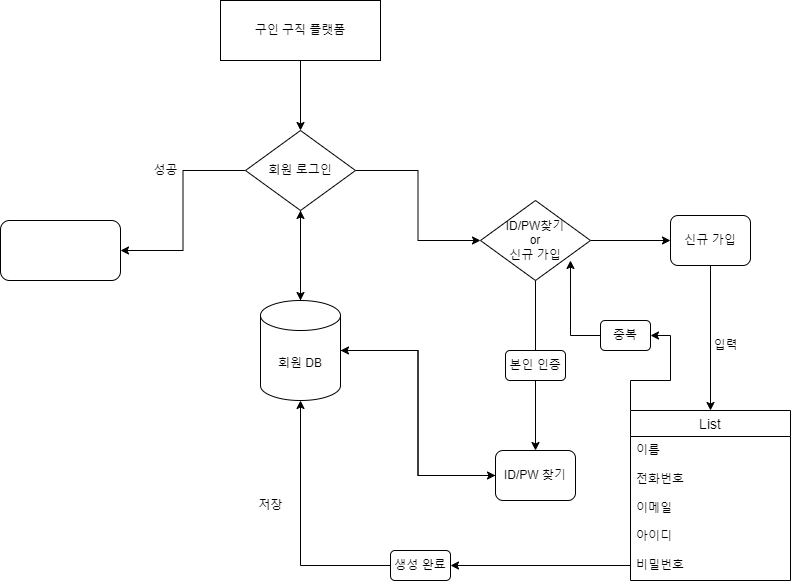

The diagram above was exported from draw.io. Its source (the exported page's mxGraphModel, read from the mxfile embedded in the PNG):
<mxGraphModel dx="1434" dy="780" grid="1" gridSize="10" guides="1" tooltips="1" connect="1" arrows="1" fold="1" page="1" pageScale="1" pageWidth="827" pageHeight="1169" math="0" shadow="0">
  <root>
    <mxCell id="0" />
    <mxCell id="1" parent="0" />
    <mxCell id="UJTWl60ObDvxU2jrgbUU-2" value="구인 구직 플랫폼" style="rounded=0;whiteSpace=wrap;html=1;" vertex="1" parent="1">
      <mxGeometry x="320" y="130" width="160" height="60" as="geometry" />
    </mxCell>
    <mxCell id="UJTWl60ObDvxU2jrgbUU-5" style="edgeStyle=orthogonalEdgeStyle;rounded=0;orthogonalLoop=1;jettySize=auto;html=1;exitX=0.5;exitY=0;exitDx=0;exitDy=0;exitPerimeter=0;" edge="1" parent="1" source="UJTWl60ObDvxU2jrgbUU-3">
      <mxGeometry relative="1" as="geometry">
        <mxPoint x="400" y="340" as="targetPoint" />
      </mxGeometry>
    </mxCell>
    <mxCell id="UJTWl60ObDvxU2jrgbUU-24" style="edgeStyle=orthogonalEdgeStyle;rounded=0;orthogonalLoop=1;jettySize=auto;html=1;exitX=1;exitY=0.5;exitDx=0;exitDy=0;exitPerimeter=0;entryX=0;entryY=0.5;entryDx=0;entryDy=0;" edge="1" parent="1" source="UJTWl60ObDvxU2jrgbUU-3" target="UJTWl60ObDvxU2jrgbUU-21">
      <mxGeometry relative="1" as="geometry" />
    </mxCell>
    <mxCell id="UJTWl60ObDvxU2jrgbUU-3" value="회원 DB" style="shape=cylinder3;whiteSpace=wrap;html=1;boundedLbl=1;backgroundOutline=1;size=15;" vertex="1" parent="1">
      <mxGeometry x="360" y="430" width="80" height="100" as="geometry" />
    </mxCell>
    <mxCell id="UJTWl60ObDvxU2jrgbUU-4" style="edgeStyle=orthogonalEdgeStyle;rounded=0;orthogonalLoop=1;jettySize=auto;html=1;exitX=0.5;exitY=1;exitDx=0;exitDy=0;entryX=0.5;entryY=0;entryDx=0;entryDy=0;entryPerimeter=0;" edge="1" parent="1" source="UJTWl60ObDvxU2jrgbUU-9" target="UJTWl60ObDvxU2jrgbUU-3">
      <mxGeometry relative="1" as="geometry" />
    </mxCell>
    <mxCell id="UJTWl60ObDvxU2jrgbUU-10" value="" style="edgeStyle=orthogonalEdgeStyle;rounded=0;orthogonalLoop=1;jettySize=auto;html=1;exitX=0.5;exitY=1;exitDx=0;exitDy=0;entryX=0.5;entryY=0;entryDx=0;entryDy=0;entryPerimeter=0;" edge="1" parent="1" source="UJTWl60ObDvxU2jrgbUU-2" target="UJTWl60ObDvxU2jrgbUU-9">
      <mxGeometry relative="1" as="geometry">
        <mxPoint x="400" y="190" as="sourcePoint" />
        <mxPoint x="400" y="430" as="targetPoint" />
      </mxGeometry>
    </mxCell>
    <mxCell id="UJTWl60ObDvxU2jrgbUU-12" style="edgeStyle=orthogonalEdgeStyle;rounded=0;orthogonalLoop=1;jettySize=auto;html=1;exitX=0;exitY=0.5;exitDx=0;exitDy=0;entryX=1;entryY=0.5;entryDx=0;entryDy=0;" edge="1" parent="1" source="UJTWl60ObDvxU2jrgbUU-9" target="UJTWl60ObDvxU2jrgbUU-11">
      <mxGeometry relative="1" as="geometry" />
    </mxCell>
    <mxCell id="UJTWl60ObDvxU2jrgbUU-18" style="edgeStyle=orthogonalEdgeStyle;rounded=0;orthogonalLoop=1;jettySize=auto;html=1;exitX=1;exitY=0.5;exitDx=0;exitDy=0;entryX=0;entryY=0.5;entryDx=0;entryDy=0;" edge="1" parent="1" source="UJTWl60ObDvxU2jrgbUU-9" target="UJTWl60ObDvxU2jrgbUU-17">
      <mxGeometry relative="1" as="geometry" />
    </mxCell>
    <mxCell id="UJTWl60ObDvxU2jrgbUU-9" value="회원 로그인" style="rhombus;whiteSpace=wrap;html=1;" vertex="1" parent="1">
      <mxGeometry x="345" y="260" width="110" height="80" as="geometry" />
    </mxCell>
    <mxCell id="UJTWl60ObDvxU2jrgbUU-11" value="" style="rounded=1;whiteSpace=wrap;html=1;" vertex="1" parent="1">
      <mxGeometry x="100" y="350" width="120" height="60" as="geometry" />
    </mxCell>
    <mxCell id="UJTWl60ObDvxU2jrgbUU-13" value="성공" style="text;html=1;align=center;verticalAlign=middle;resizable=0;points=[];autosize=1;strokeColor=none;fillColor=none;" vertex="1" parent="1">
      <mxGeometry x="240" y="285" width="50" height="30" as="geometry" />
    </mxCell>
    <mxCell id="UJTWl60ObDvxU2jrgbUU-22" style="edgeStyle=orthogonalEdgeStyle;rounded=0;orthogonalLoop=1;jettySize=auto;html=1;exitX=0.5;exitY=1;exitDx=0;exitDy=0;entryX=0.5;entryY=0;entryDx=0;entryDy=0;" edge="1" parent="1" source="UJTWl60ObDvxU2jrgbUU-17" target="UJTWl60ObDvxU2jrgbUU-21">
      <mxGeometry relative="1" as="geometry" />
    </mxCell>
    <mxCell id="UJTWl60ObDvxU2jrgbUU-27" style="edgeStyle=orthogonalEdgeStyle;rounded=0;orthogonalLoop=1;jettySize=auto;html=1;exitX=1;exitY=0.5;exitDx=0;exitDy=0;entryX=0;entryY=0.5;entryDx=0;entryDy=0;" edge="1" parent="1" source="UJTWl60ObDvxU2jrgbUU-17" target="UJTWl60ObDvxU2jrgbUU-26">
      <mxGeometry relative="1" as="geometry" />
    </mxCell>
    <mxCell id="UJTWl60ObDvxU2jrgbUU-17" value="ID/PW찾기&lt;br&gt;or&lt;br&gt;신규 가입" style="rhombus;whiteSpace=wrap;html=1;" vertex="1" parent="1">
      <mxGeometry x="580" y="330" width="110" height="80" as="geometry" />
    </mxCell>
    <mxCell id="UJTWl60ObDvxU2jrgbUU-21" value="ID/PW 찾기" style="rounded=1;whiteSpace=wrap;html=1;" vertex="1" parent="1">
      <mxGeometry x="595" y="580" width="80" height="50" as="geometry" />
    </mxCell>
    <mxCell id="UJTWl60ObDvxU2jrgbUU-23" style="edgeStyle=orthogonalEdgeStyle;rounded=0;orthogonalLoop=1;jettySize=auto;html=1;exitX=0;exitY=0.5;exitDx=0;exitDy=0;entryX=1;entryY=0.5;entryDx=0;entryDy=0;entryPerimeter=0;" edge="1" parent="1" source="UJTWl60ObDvxU2jrgbUU-21" target="UJTWl60ObDvxU2jrgbUU-3">
      <mxGeometry relative="1" as="geometry" />
    </mxCell>
    <mxCell id="UJTWl60ObDvxU2jrgbUU-25" value="본인 인증" style="rounded=1;whiteSpace=wrap;html=1;" vertex="1" parent="1">
      <mxGeometry x="605" y="480" width="60" height="30" as="geometry" />
    </mxCell>
    <mxCell id="UJTWl60ObDvxU2jrgbUU-47" style="edgeStyle=orthogonalEdgeStyle;rounded=0;orthogonalLoop=1;jettySize=auto;html=1;exitX=0.5;exitY=1;exitDx=0;exitDy=0;entryX=0.5;entryY=0;entryDx=0;entryDy=0;" edge="1" parent="1" source="UJTWl60ObDvxU2jrgbUU-26" target="UJTWl60ObDvxU2jrgbUU-40">
      <mxGeometry relative="1" as="geometry" />
    </mxCell>
    <mxCell id="UJTWl60ObDvxU2jrgbUU-26" value="신규 가입" style="rounded=1;whiteSpace=wrap;html=1;" vertex="1" parent="1">
      <mxGeometry x="770" y="345" width="80" height="50" as="geometry" />
    </mxCell>
    <mxCell id="UJTWl60ObDvxU2jrgbUU-55" style="edgeStyle=orthogonalEdgeStyle;rounded=0;orthogonalLoop=1;jettySize=auto;html=1;exitX=0;exitY=0;exitDx=0;exitDy=0;entryX=1;entryY=0.5;entryDx=0;entryDy=0;" edge="1" parent="1" source="UJTWl60ObDvxU2jrgbUU-40" target="UJTWl60ObDvxU2jrgbUU-53">
      <mxGeometry relative="1" as="geometry" />
    </mxCell>
    <mxCell id="UJTWl60ObDvxU2jrgbUU-40" value="List" style="swimlane;fontStyle=0;childLayout=stackLayout;horizontal=1;startSize=26;horizontalStack=0;resizeParent=1;resizeParentMax=0;resizeLast=0;collapsible=1;marginBottom=0;align=center;fontSize=14;" vertex="1" parent="1">
      <mxGeometry x="730" y="540" width="160" height="170" as="geometry" />
    </mxCell>
    <mxCell id="UJTWl60ObDvxU2jrgbUU-41" value="이름&lt;br&gt;&lt;br&gt;전화번호&lt;br&gt;&lt;br&gt;이메일&lt;br&gt;&lt;br&gt;아이디&lt;br&gt;&lt;br&gt;비밀번호" style="text;strokeColor=none;fillColor=none;spacingLeft=4;spacingRight=4;overflow=hidden;rotatable=0;points=[[0,0.5],[1,0.5]];portConstraint=eastwest;fontSize=12;whiteSpace=wrap;html=1;" vertex="1" parent="UJTWl60ObDvxU2jrgbUU-40">
      <mxGeometry y="26" width="160" height="144" as="geometry" />
    </mxCell>
    <mxCell id="UJTWl60ObDvxU2jrgbUU-48" value="입력" style="text;html=1;align=center;verticalAlign=middle;resizable=0;points=[];autosize=1;strokeColor=none;fillColor=none;" vertex="1" parent="1">
      <mxGeometry x="800" y="460" width="50" height="30" as="geometry" />
    </mxCell>
    <mxCell id="UJTWl60ObDvxU2jrgbUU-49" value="생성 완료" style="rounded=1;whiteSpace=wrap;html=1;" vertex="1" parent="1">
      <mxGeometry x="490" y="680" width="60" height="30" as="geometry" />
    </mxCell>
    <mxCell id="UJTWl60ObDvxU2jrgbUU-50" style="edgeStyle=orthogonalEdgeStyle;rounded=0;orthogonalLoop=1;jettySize=auto;html=1;exitX=0;exitY=0.5;exitDx=0;exitDy=0;entryX=1;entryY=0.5;entryDx=0;entryDy=0;" edge="1" parent="1" source="UJTWl60ObDvxU2jrgbUU-41" target="UJTWl60ObDvxU2jrgbUU-49">
      <mxGeometry relative="1" as="geometry">
        <Array as="points">
          <mxPoint x="730" y="695" />
        </Array>
      </mxGeometry>
    </mxCell>
    <mxCell id="UJTWl60ObDvxU2jrgbUU-51" style="edgeStyle=orthogonalEdgeStyle;rounded=0;orthogonalLoop=1;jettySize=auto;html=1;exitX=0;exitY=0.5;exitDx=0;exitDy=0;entryX=0.5;entryY=1;entryDx=0;entryDy=0;entryPerimeter=0;" edge="1" parent="1" source="UJTWl60ObDvxU2jrgbUU-49" target="UJTWl60ObDvxU2jrgbUU-3">
      <mxGeometry relative="1" as="geometry" />
    </mxCell>
    <mxCell id="UJTWl60ObDvxU2jrgbUU-52" value="저장" style="text;html=1;align=center;verticalAlign=middle;resizable=0;points=[];autosize=1;strokeColor=none;fillColor=none;" vertex="1" parent="1">
      <mxGeometry x="345" y="620" width="50" height="30" as="geometry" />
    </mxCell>
    <mxCell id="UJTWl60ObDvxU2jrgbUU-53" value="중복" style="rounded=1;whiteSpace=wrap;html=1;" vertex="1" parent="1">
      <mxGeometry x="700" y="450" width="50" height="30" as="geometry" />
    </mxCell>
    <mxCell id="UJTWl60ObDvxU2jrgbUU-56" style="edgeStyle=orthogonalEdgeStyle;rounded=0;orthogonalLoop=1;jettySize=auto;html=1;exitX=0;exitY=0.5;exitDx=0;exitDy=0;entryX=0.818;entryY=0.75;entryDx=0;entryDy=0;entryPerimeter=0;" edge="1" parent="1" source="UJTWl60ObDvxU2jrgbUU-53" target="UJTWl60ObDvxU2jrgbUU-17">
      <mxGeometry relative="1" as="geometry" />
    </mxCell>
  </root>
</mxGraphModel>